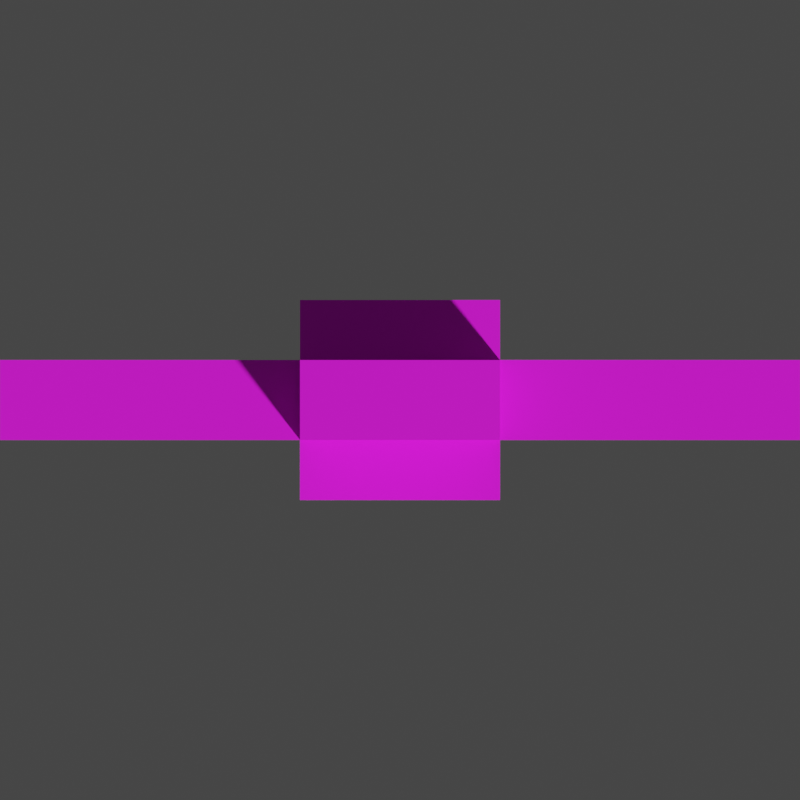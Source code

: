 # Source: cursor.blend  (saved by Blender 2.80.75; exported with 4.5.12 LTS)
import bpy
from mathutils import Matrix  # noqa: F401  (used for matrix-valued properties, if any)

bpy.ops.wm.read_factory_settings(use_empty=True)
scene = bpy.context.scene
scene.name = 'Scene'

# ---- collections
col_collection = bpy.data.collections.new('Collection'); scene.collection.children.link(col_collection)

# ---- images (referenced by path relative to the original .blend; pixels are not part of the script)
import os
ASSET_DIR = os.environ.get("B2B_ASSET_DIR", "")  # directory of the original .blend (textures are referenced by path, not embedded)
HERE = os.path.dirname(os.path.abspath(__file__))  # packed textures are extracted next to this script under _unpacked/

def load_image(name, relpath, width, height, colorspace="sRGB"):
    """Load a texture the original file referenced (path relative to the .blend, or extracted next to this script)."""
    p = next((c for c in (os.path.join(HERE, relpath), os.path.join(ASSET_DIR, relpath)) if relpath and os.path.exists(c)), "")
    if p:
        img = bpy.data.images.load(p, check_existing=True)
        img.name = name
    else:  # same state as the original file: an image datablock whose file is absent (Cycles renders it pink)
        img = bpy.data.images.new(name, width, height)
        img.source = "FILE"
        img.filepath = "//" + (relpath or name)
    img.colorspace_settings.name = colorspace
    return img
img_color = load_image('color', 'cursor.png', 1024, 1024, 'sRGB')

# ---- materials (node trees are filled in below, after node groups)
mat_material_003 = bpy.data.materials.new('Material.003')

# ---- material node trees
mat_material_003.use_nodes = True; mat_material_003.node_tree.nodes.clear()
_N = mat_material_003.node_tree.nodes; _L = mat_material_003.node_tree.links
n0 = _N.new('ShaderNodeOutputMaterial'); n0.name = 'Material Output'; n0.location = (300, 300)
n1 = _N.new('ShaderNodeBsdfPrincipled'); n1.name = 'Principled BSDF'; n1.location = (10, 300)
n1.distribution = 'GGX'
n1.subsurface_method = 'BURLEY'
n1.inputs[3].default_value = 1.45
n1.inputs[27].default_value = (0.0, 0.0, 0.0, 1.0)
n1.inputs[28].default_value = 1.0
n2 = _N.new('ShaderNodeTexImage'); n2.name = 'Image Texture'; n2.location = (-418, 161)
n2.image = img_color
_L.new(n1.outputs[0], n0.inputs[0])
_L.new(n2.outputs[0], n1.inputs[0])
n0.is_active_output = True

# ---- world
world_world = bpy.data.worlds.new('World'); scene.world = world_world
world_world.use_nodes = True; world_world.node_tree.nodes.clear()
_N = world_world.node_tree.nodes; _L = world_world.node_tree.links
n0 = _N.new('ShaderNodeOutputWorld'); n0.name = 'World Output'; n0.location = (300, 300)
n1 = _N.new('ShaderNodeBackground'); n1.name = 'Background'; n1.location = (10, 300)
n1.inputs[0].default_value = (0.05088, 0.05088, 0.05088, 1.0)
_L.new(n1.outputs[0], n0.inputs[0])
n0.is_active_output = True
world_world.color = (0.05088, 0.05088, 0.05088)
world_world.use_sun_shadow = False
world_world.sun_shadow_jitter_overblur = 0.0

# ---- cameras
cam_camera = bpy.data.cameras.new('Camera')
cam_camera.type = 'ORTHO'
cam_camera.clip_end = 100.0
cam_camera.ortho_scale = 2.0

# ---- meshes
me_cube_002 = bpy.data.meshes.new('Cube.002')
me_cube_002.from_pydata([(-0.25, -0.25, -0.25), (-0.25, -0.25, 0.25), (-0.25, 0.25, -0.25), (-0.25, 0.25, 0.25), (0.25, -0.25, -0.25), (0.25, -0.25, 0.25), (0.25, 0.25, -0.25), (0.25, 0.25, 0.25), (-0.25, -0.25, 0.0), (-0.25, 0.25, 0.0), (0.25, 0.25, 0.0), (0.25, -0.25, 0.0), (-0.25, -0.25, 0.1), (-0.25, 0.25, 0.1), (0.25, 0.25, 0.1), (0.25, -0.25, 0.1), (-0.25, 0.25, -0.1), (0.25, 0.25, -0.1), (0.25, -0.25, -0.1), (-0.25, -0.25, -0.1), (-0.25, -1.0, -0.1), (-0.25, -1.0, 0.0), (0.25, -1.0, 0.1), (0.25, -1.0, 0.0), (-0.25, -1.0, 0.1), (0.25, -1.0, -0.1), (1.0, 0.25, 0.1), (1.0, 0.25, 0.0), (1.0, -0.25, 0.1), (1.0, -0.25, 0.0), (1.0, 0.25, -0.1), (1.0, -0.25, -0.1), (-0.25, 1.0, 0.1), (-0.25, 1.0, 0.0), (0.25, 1.0, 0.1), (0.25, 1.0, 0.0), (-0.25, 1.0, -0.1), (0.25, 1.0, -0.1), (-1.0, -0.25, -0.1), (-1.0, -0.25, 0.0), (-1.0, 0.25, 0.1), (-1.0, 0.25, 0.0), (-1.0, -0.25, 0.1), (-1.0, 0.25, -0.1)], [], [(12, 1, 3, 13), (13, 3, 7, 14), (14, 7, 5, 15), (15, 5, 1, 12), (2, 6, 4, 0), (7, 3, 1, 5), (8, 19, 20, 21), (10, 14, 26, 27), (14, 10, 35, 34), (12, 13, 40, 42), (12, 8, 21, 24), (17, 10, 27, 30), (10, 17, 37, 35), (8, 12, 42, 39), (0, 19, 16, 2), (2, 16, 17, 6), (6, 17, 18, 4), (4, 18, 19, 0), (25, 23, 21, 20), (23, 22, 24, 21), (18, 11, 23, 25), (11, 15, 22, 23), (19, 18, 25, 20), (15, 12, 24, 22), (30, 27, 29, 31), (27, 26, 28, 29), (14, 15, 28, 26), (18, 17, 30, 31), (11, 18, 31, 29), (15, 11, 29, 28), (36, 33, 35, 37), (33, 32, 34, 35), (16, 9, 33, 36), (13, 14, 34, 32), (9, 13, 32, 33), (17, 16, 36, 37), (38, 39, 41, 43), (39, 42, 40, 41), (19, 8, 39, 38), (16, 19, 38, 43), (9, 16, 43, 41), (13, 9, 41, 40)])
_uv = me_cube_002.uv_layers.new(name='UVMap')
_uv.uv.foreach_set('vector', [0.9216, 1.0, 0.8627, 1.0, 0.8627, 0.8, 0.9216, 0.8, 0.3725, 1.0, 0.3137, 1.0, 0.3137, 0.8, 0.3725, 0.8, 0.2549, 1.0, 0.1961, 1.0, 0.1961, 0.8, 0.2549, 0.8, 0.1373, 0.8, 0.1961, 0.8, 0.1961, 1.0, 0.1373, 1.0, 0.3922, 0.8, 0.1961, 0.8, 0.1961, 0.6, 0.3922, 0.6, 0.1961, 0.6, 0.1961, 0.8, 2.922e-08, 0.8, 0.0, 0.6, 0.7451, 0.6, 0.7843, 0.6, 0.7843, 0.9, 0.7451, 0.9, 0.8235, 0.9, 0.7843, 0.9, 0.7843, 0.6, 0.8235, 0.6, 0.7843, 1.788e-08, 0.8235, 1.788e-08, 0.8235, 0.3, 0.7843, 0.3, 0.0, 2.98e-08, 0.1961, 0.0, 0.1961, 0.3, 4.675e-08, 0.3, 0.7059, 0.6, 0.7451, 0.6, 0.7451, 0.9, 0.7059, 0.9, 0.8627, 0.9, 0.8235, 0.9, 0.8235, 0.6, 0.8627, 0.6, 0.8235, 1.788e-08, 0.8627, 0.0, 0.8627, 0.3, 0.8235, 0.3, 0.4314, 0.6, 0.4706, 0.6, 0.4706, 0.9, 0.4314, 0.9, 0.9804, 1.0, 0.9216, 1.0, 0.9216, 0.8, 0.9804, 0.8, 0.9412, 0.0, 1.0, 1.192e-08, 1.0, 0.2, 0.9412, 0.2, 0.2549, 0.8, 0.3137, 0.8, 0.3137, 1.0, 0.2549, 1.0, 0.07843, 0.8, 0.1373, 0.8, 0.1373, 1.0, 0.07843, 1.0, 0.8627, 0.2, 0.902, 0.2, 0.902, 0.4, 0.8627, 0.4, 0.902, 0.2, 0.9412, 0.2, 0.9412, 0.4, 0.902, 0.4, 0.8627, 0.6, 0.8235, 0.6, 0.8235, 0.3, 0.8627, 0.3, 0.8235, 0.6, 0.7843, 0.6, 0.7843, 0.3, 0.8235, 0.3, 0.3922, 0.0, 0.5882, 1.788e-08, 0.5882, 0.3, 0.3922, 0.3, 0.3922, 0.3, 0.5882, 0.3, 0.5882, 0.6, 0.3922, 0.6, 0.9412, 0.8, 0.902, 0.8, 0.902, 0.6, 0.9412, 0.6, 0.902, 0.8, 0.8627, 0.8, 0.8627, 0.6, 0.902, 0.6, 0.3922, 0.3, 0.1961, 0.3, 0.1961, 0.0, 0.3922, 0.0, 0.1961, 0.6, 4.675e-08, 0.6, 0.0, 0.3, 0.1961, 0.3, 0.5882, 0.9, 0.549, 0.9, 0.549, 0.6, 0.5882, 0.6, 0.6275, 0.9, 0.5882, 0.9, 0.5882, 0.6, 0.6275, 0.6, 0.9412, 0.2, 0.902, 0.2, 0.902, 1.192e-08, 0.9412, 2.384e-08, 0.902, 0.2, 0.8627, 0.2, 0.8627, 0.0, 0.902, 1.192e-08, 0.7059, 0.9, 0.6667, 0.9, 0.6667, 0.6, 0.7059, 0.6, 0.5882, 0.0, 0.7843, 1.788e-08, 0.7843, 0.3, 0.5882, 0.3, 0.6667, 0.9, 0.6275, 0.9, 0.6275, 0.6, 0.6667, 0.6, 0.5882, 0.3, 0.7843, 0.3, 0.7843, 0.6, 0.5882, 0.6, 0.07843, 1.0, 0.03922, 1.0, 0.03922, 0.8, 0.07843, 0.8, 0.03922, 1.0, 1.753e-08, 1.0, 0.0, 0.8, 0.03922, 0.8, 0.3922, 0.6, 0.4314, 0.6, 0.4314, 0.9, 0.3922, 0.9, 0.1961, 0.3, 0.3922, 0.3, 0.3922, 0.6, 0.1961, 0.6, 0.5098, 0.6, 0.549, 0.6, 0.549, 0.9, 0.5098, 0.9, 0.4706, 0.6, 0.5098, 0.6, 0.5098, 0.9, 0.4706, 0.9])
me_cube_002.materials.append(mat_material_003)
me_cube_002.use_remesh_preserve_volume = False
me_cube_002.use_remesh_preserve_attributes = False
me_cube_002.use_mirror_vertex_groups = False
me_cube_002.update()

# ---- objects
ob_camera = bpy.data.objects.new('Camera', cam_camera)
ob_cross = bpy.data.objects.new('Cross', me_cube_002)

# ---- transforms, parenting, visibility, modifiers, constraints
ob_camera.location = (0.0, 0.0, 5.0)
ob_camera.lock_rotations_4d = False
ob_camera.empty_display_type = 'ARROWS'
ob_camera.color = (0.0, 0.0, 0.0, 0.0)
ob_camera.display_type = 'WIRE'
ob_camera.lineart.crease_threshold = 0.0
ob_cross.location = (0.0, 0.0, 0.0)
ob_cross.rotation_euler = (1.571, -0.0, 0.0)
ob_cross.lineart.crease_threshold = 0.0

# ---- collection membership
col_collection.objects.link(ob_camera)
col_collection.objects.link(ob_cross)

# ---- scene / render settings (as saved in the file)
scene.camera = ob_camera
scene.frame_start = 1; scene.frame_end = 250; scene.frame_set(104)
scene.render.engine = 'CYCLES'
scene.render.resolution_x = 512
scene.render.resolution_y = 512
scene.render.film_transparent = True
scene.cycles.use_denoising = False
scene.cycles.samples = 128
scene.cycles.sampling_pattern = 'TABULATED_SOBOL'
scene.cycles.use_adaptive_sampling = False
scene.cycles.use_light_tree = False
scene.cycles.bake_type = 'AO'
scene.eevee.use_gtao = True
scene.view_settings.view_transform = 'Filmic'
bpy.context.view_layer.update()

# ---- added for rendering (the .blend has no usable light): sun
light_auto_sun = bpy.data.lights.new('AutoSun', 'SUN')
light_auto_sun.energy = 3.0
light_auto_sun.angle = 0.0523599
ob_auto_sun = bpy.data.objects.new('AutoSun', light_auto_sun)
scene.collection.objects.link(ob_auto_sun)
ob_auto_sun.rotation_euler = (0.872665, 0.174533, 0.523599)
bpy.context.view_layer.update()
